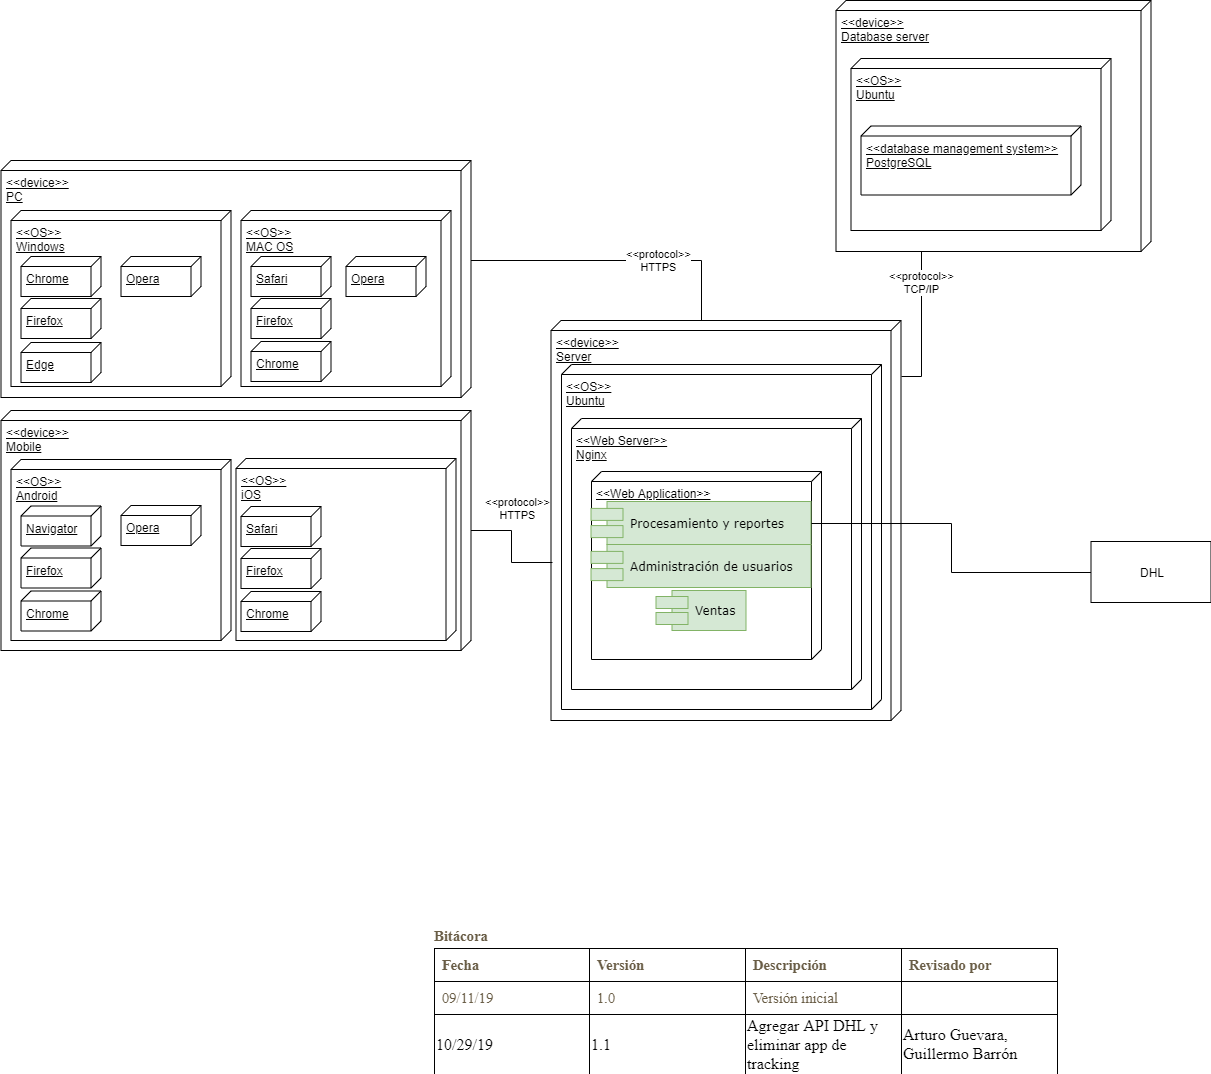

The diagram above was exported from draw.io. Its source (the exported page's mxGraphModel, read from the mxfile embedded in the PNG):
<mxGraphModel dx="183" dy="1273" grid="1" gridSize="10" guides="1" tooltips="1" connect="1" arrows="1" fold="1" page="1" pageScale="1" pageWidth="1100" pageHeight="850" background="#ffffff" math="0" shadow="0">
  <root>
    <mxCell id="0" />
    <mxCell id="1" parent="0" />
    <mxCell id="jQ3Lug_Tc0hOpJ0Ez5GJ-2" value="&lt;div&gt;&amp;lt;&amp;lt;protocol&amp;gt;&amp;gt;&lt;/div&gt;&lt;div&gt;TCP/IP&lt;br&gt;&lt;/div&gt;" style="edgeStyle=orthogonalEdgeStyle;rounded=0;orthogonalLoop=1;jettySize=auto;html=1;exitX=0;exitY=0;exitDx=55.5;exitDy=0;exitPerimeter=0;entryX=0;entryY=0;entryDx=65.5;entryDy=240;entryPerimeter=0;endArrow=none;endFill=0;" parent="1" source="TsiBBtrQHxtpIeO4ONyz-4" target="jQ3Lug_Tc0hOpJ0Ez5GJ-1" edge="1">
      <mxGeometry x="-0.3287" relative="1" as="geometry">
        <Array as="points">
          <mxPoint x="1442.5" y="7" />
          <mxPoint x="1442.5" y="-174" />
        </Array>
        <mxPoint as="offset" />
      </mxGeometry>
    </mxCell>
    <mxCell id="TsiBBtrQHxtpIeO4ONyz-4" value="&lt;div&gt;&amp;lt;&amp;lt;device&amp;gt;&amp;gt;&lt;/div&gt;&lt;div&gt;Server&lt;br&gt;&lt;/div&gt;" style="verticalAlign=top;align=left;spacingTop=8;spacingLeft=2;spacingRight=12;shape=cube;size=10;direction=south;fontStyle=4;html=1;" parent="1" vertex="1">
      <mxGeometry x="1072.5" y="-49" width="350" height="400" as="geometry" />
    </mxCell>
    <mxCell id="TsiBBtrQHxtpIeO4ONyz-7" value="&lt;div&gt;&amp;lt;&amp;lt;protocol&amp;gt;&amp;gt;&lt;/div&gt;&lt;div&gt;HTTPS&lt;br&gt;&lt;/div&gt;" style="edgeStyle=orthogonalEdgeStyle;rounded=0;orthogonalLoop=1;jettySize=auto;html=1;endArrow=none;endFill=0;entryX=0;entryY=0;entryDx=0;entryDy=115;entryPerimeter=0;" parent="1" source="TsiBBtrQHxtpIeO4ONyz-6" target="TsiBBtrQHxtpIeO4ONyz-4" edge="1">
      <mxGeometry relative="1" as="geometry">
        <Array as="points">
          <mxPoint x="1222.5" y="-109" />
          <mxPoint x="1222.5" y="-49" />
        </Array>
        <mxPoint x="1222.5" y="-69" as="targetPoint" />
      </mxGeometry>
    </mxCell>
    <mxCell id="TsiBBtrQHxtpIeO4ONyz-6" value="&lt;div&gt;&amp;lt;&amp;lt;device&amp;gt;&amp;gt;&lt;/div&gt;&lt;div&gt;PC&lt;br&gt;&lt;/div&gt;" style="verticalAlign=top;align=left;spacingTop=8;spacingLeft=2;spacingRight=12;shape=cube;size=10;direction=south;fontStyle=4;html=1;" parent="1" vertex="1">
      <mxGeometry x="522.5" y="-209" width="470" height="237" as="geometry" />
    </mxCell>
    <mxCell id="TsiBBtrQHxtpIeO4ONyz-20" value="&lt;div&gt;&amp;lt;&amp;lt;protocol&amp;gt;&amp;gt;&lt;/div&gt;&lt;div&gt;HTTPS&lt;br&gt;&lt;/div&gt;" style="edgeStyle=orthogonalEdgeStyle;rounded=0;orthogonalLoop=1;jettySize=auto;html=1;endArrow=none;endFill=0;entryX=0.604;entryY=0.996;entryDx=0;entryDy=0;entryPerimeter=0;" parent="1" source="TsiBBtrQHxtpIeO4ONyz-13" target="TsiBBtrQHxtpIeO4ONyz-4" edge="1">
      <mxGeometry x="-0.36" y="11" relative="1" as="geometry">
        <mxPoint x="1062.5" y="152" as="targetPoint" />
        <mxPoint x="11" y="-11" as="offset" />
      </mxGeometry>
    </mxCell>
    <mxCell id="TsiBBtrQHxtpIeO4ONyz-13" value="&lt;div&gt;&amp;lt;&amp;lt;device&amp;gt;&amp;gt;&lt;/div&gt;&lt;div&gt;Mobile&lt;br&gt;&lt;/div&gt;" style="verticalAlign=top;align=left;spacingTop=8;spacingLeft=2;spacingRight=12;shape=cube;size=10;direction=south;fontStyle=4;html=1;" parent="1" vertex="1">
      <mxGeometry x="522.5" y="41" width="470" height="240" as="geometry" />
    </mxCell>
    <mxCell id="jQ3Lug_Tc0hOpJ0Ez5GJ-1" value="&lt;div&gt;&amp;lt;&amp;lt;device&amp;gt;&amp;gt;&lt;/div&gt;&lt;div&gt;Database server&lt;br&gt;&lt;/div&gt;" style="verticalAlign=top;align=left;spacingTop=8;spacingLeft=2;spacingRight=12;shape=cube;size=10;direction=south;fontStyle=4;html=1;" parent="1" vertex="1">
      <mxGeometry x="1357.5" y="-369" width="315" height="251" as="geometry" />
    </mxCell>
    <mxCell id="TsiBBtrQHxtpIeO4ONyz-24" value="&lt;div&gt;&amp;lt;&amp;lt;OS&amp;gt;&amp;gt;&lt;br&gt;&lt;/div&gt;&lt;div&gt;Windows&lt;/div&gt;" style="verticalAlign=top;align=left;spacingTop=8;spacingLeft=2;spacingRight=12;shape=cube;size=10;direction=south;fontStyle=4;html=1;" parent="1" vertex="1">
      <mxGeometry x="532.5" y="-159" width="220" height="176" as="geometry" />
    </mxCell>
    <mxCell id="TsiBBtrQHxtpIeO4ONyz-25" value="&lt;div&gt;&amp;lt;&amp;lt;OS&amp;gt;&amp;gt;&lt;br&gt;&lt;/div&gt;&lt;div&gt;MAC OS&lt;/div&gt;" style="verticalAlign=top;align=left;spacingTop=8;spacingLeft=2;spacingRight=12;shape=cube;size=10;direction=south;fontStyle=4;html=1;" parent="1" vertex="1">
      <mxGeometry x="762.5" y="-159" width="210" height="176" as="geometry" />
    </mxCell>
    <mxCell id="TsiBBtrQHxtpIeO4ONyz-8" value="Safari" style="verticalAlign=top;align=left;spacingTop=8;spacingLeft=2;spacingRight=12;shape=cube;size=10;direction=south;fontStyle=4;html=1;" parent="1" vertex="1">
      <mxGeometry x="772.5" y="-113" width="80" height="40" as="geometry" />
    </mxCell>
    <mxCell id="TsiBBtrQHxtpIeO4ONyz-9" value="Chrome" style="verticalAlign=top;align=left;spacingTop=8;spacingLeft=2;spacingRight=12;shape=cube;size=10;direction=south;fontStyle=4;html=1;" parent="1" vertex="1">
      <mxGeometry x="542.5" y="-113" width="80" height="40" as="geometry" />
    </mxCell>
    <mxCell id="TsiBBtrQHxtpIeO4ONyz-10" value="Edge" style="verticalAlign=top;align=left;spacingTop=8;spacingLeft=2;spacingRight=12;shape=cube;size=10;direction=south;fontStyle=4;html=1;" parent="1" vertex="1">
      <mxGeometry x="542.5" y="-27" width="80" height="40" as="geometry" />
    </mxCell>
    <mxCell id="TsiBBtrQHxtpIeO4ONyz-11" value="Firefox" style="verticalAlign=top;align=left;spacingTop=8;spacingLeft=2;spacingRight=12;shape=cube;size=10;direction=south;fontStyle=4;html=1;" parent="1" vertex="1">
      <mxGeometry x="542.5" y="-71" width="80" height="40" as="geometry" />
    </mxCell>
    <mxCell id="jQ3Lug_Tc0hOpJ0Ez5GJ-3" value="&lt;div&gt;&amp;lt;&amp;lt;OS&amp;gt;&amp;gt;&lt;/div&gt;&lt;div&gt;Ubuntu&lt;br&gt;&lt;/div&gt;" style="verticalAlign=top;align=left;spacingTop=8;spacingLeft=2;spacingRight=12;shape=cube;size=10;direction=south;fontStyle=4;html=1;" parent="1" vertex="1">
      <mxGeometry x="1083" y="-5" width="320" height="345" as="geometry" />
    </mxCell>
    <mxCell id="TsiBBtrQHxtpIeO4ONyz-27" value="Firefox" style="verticalAlign=top;align=left;spacingTop=8;spacingLeft=2;spacingRight=12;shape=cube;size=10;direction=south;fontStyle=4;html=1;" parent="1" vertex="1">
      <mxGeometry x="772.5" y="-71" width="80" height="40" as="geometry" />
    </mxCell>
    <mxCell id="TsiBBtrQHxtpIeO4ONyz-28" value="Chrome" style="verticalAlign=top;align=left;spacingTop=8;spacingLeft=2;spacingRight=12;shape=cube;size=10;direction=south;fontStyle=4;html=1;" parent="1" vertex="1">
      <mxGeometry x="772.5" y="-28" width="80" height="40" as="geometry" />
    </mxCell>
    <mxCell id="TsiBBtrQHxtpIeO4ONyz-29" value="Opera" style="verticalAlign=top;align=left;spacingTop=8;spacingLeft=2;spacingRight=12;shape=cube;size=10;direction=south;fontStyle=4;html=1;" parent="1" vertex="1">
      <mxGeometry x="642.5" y="-113" width="80" height="40" as="geometry" />
    </mxCell>
    <mxCell id="TsiBBtrQHxtpIeO4ONyz-30" value="Opera" style="verticalAlign=top;align=left;spacingTop=8;spacingLeft=2;spacingRight=12;shape=cube;size=10;direction=south;fontStyle=4;html=1;" parent="1" vertex="1">
      <mxGeometry x="867.5" y="-113" width="80" height="40" as="geometry" />
    </mxCell>
    <mxCell id="jQ3Lug_Tc0hOpJ0Ez5GJ-4" value="&lt;div&gt;&amp;lt;&amp;lt;Web Server&amp;gt;&amp;gt;&lt;/div&gt;&lt;div&gt;Nginx&lt;br&gt;&lt;/div&gt;" style="verticalAlign=top;align=left;spacingTop=8;spacingLeft=2;spacingRight=12;shape=cube;size=10;direction=south;fontStyle=4;html=1;" parent="1" vertex="1">
      <mxGeometry x="1093" y="49" width="290" height="271" as="geometry" />
    </mxCell>
    <mxCell id="TsiBBtrQHxtpIeO4ONyz-31" value="&lt;div&gt;&amp;lt;&amp;lt;OS&amp;gt;&amp;gt;&lt;br&gt;&lt;/div&gt;&lt;div&gt;Android&lt;/div&gt;" style="verticalAlign=top;align=left;spacingTop=8;spacingLeft=2;spacingRight=12;shape=cube;size=10;direction=south;fontStyle=4;html=1;" parent="1" vertex="1">
      <mxGeometry x="532.5" y="90" width="220" height="181" as="geometry" />
    </mxCell>
    <mxCell id="TsiBBtrQHxtpIeO4ONyz-32" value="&lt;div&gt;&amp;lt;&amp;lt;OS&amp;gt;&amp;gt;&lt;br&gt;&lt;/div&gt;&lt;div&gt;iOS&lt;/div&gt;" style="verticalAlign=top;align=left;spacingTop=8;spacingLeft=2;spacingRight=12;shape=cube;size=10;direction=south;fontStyle=4;html=1;" parent="1" vertex="1">
      <mxGeometry x="757.5" y="89" width="220" height="182" as="geometry" />
    </mxCell>
    <mxCell id="TsiBBtrQHxtpIeO4ONyz-33" value="Safari" style="verticalAlign=top;align=left;spacingTop=8;spacingLeft=2;spacingRight=12;shape=cube;size=10;direction=south;fontStyle=4;html=1;" parent="1" vertex="1">
      <mxGeometry x="762.5" y="137" width="80" height="40" as="geometry" />
    </mxCell>
    <mxCell id="TsiBBtrQHxtpIeO4ONyz-34" value="Firefox" style="verticalAlign=top;align=left;spacingTop=8;spacingLeft=2;spacingRight=12;shape=cube;size=10;direction=south;fontStyle=4;html=1;" parent="1" vertex="1">
      <mxGeometry x="762.5" y="179" width="80" height="40" as="geometry" />
    </mxCell>
    <mxCell id="TsiBBtrQHxtpIeO4ONyz-35" value="Chrome" style="verticalAlign=top;align=left;spacingTop=8;spacingLeft=2;spacingRight=12;shape=cube;size=10;direction=south;fontStyle=4;html=1;" parent="1" vertex="1">
      <mxGeometry x="762.5" y="222" width="80" height="40" as="geometry" />
    </mxCell>
    <mxCell id="jQ3Lug_Tc0hOpJ0Ez5GJ-6" value="&lt;div&gt;&amp;lt;&amp;lt;Web Application&amp;gt;&amp;gt;&lt;/div&gt;&lt;div&gt;&lt;br&gt;&lt;/div&gt;" style="verticalAlign=top;align=left;spacingTop=8;spacingLeft=2;spacingRight=12;shape=cube;size=10;direction=south;fontStyle=4;html=1;" parent="1" vertex="1">
      <mxGeometry x="1113" y="102" width="230" height="188" as="geometry" />
    </mxCell>
    <mxCell id="TsiBBtrQHxtpIeO4ONyz-40" value="Navigator" style="verticalAlign=top;align=left;spacingTop=8;spacingLeft=2;spacingRight=12;shape=cube;size=10;direction=south;fontStyle=4;html=1;" parent="1" vertex="1">
      <mxGeometry x="542.5" y="136.5" width="80" height="40" as="geometry" />
    </mxCell>
    <mxCell id="TsiBBtrQHxtpIeO4ONyz-41" value="Firefox" style="verticalAlign=top;align=left;spacingTop=8;spacingLeft=2;spacingRight=12;shape=cube;size=10;direction=south;fontStyle=4;html=1;" parent="1" vertex="1">
      <mxGeometry x="542.5" y="178.5" width="80" height="40" as="geometry" />
    </mxCell>
    <mxCell id="TsiBBtrQHxtpIeO4ONyz-42" value="Chrome" style="verticalAlign=top;align=left;spacingTop=8;spacingLeft=2;spacingRight=12;shape=cube;size=10;direction=south;fontStyle=4;html=1;" parent="1" vertex="1">
      <mxGeometry x="542.5" y="221.5" width="80" height="40" as="geometry" />
    </mxCell>
    <mxCell id="TsiBBtrQHxtpIeO4ONyz-43" value="Opera" style="verticalAlign=top;align=left;spacingTop=8;spacingLeft=2;spacingRight=12;shape=cube;size=10;direction=south;fontStyle=4;html=1;" parent="1" vertex="1">
      <mxGeometry x="642.5" y="136" width="80" height="40" as="geometry" />
    </mxCell>
    <mxCell id="jQ3Lug_Tc0hOpJ0Ez5GJ-7" value="Procesamiento y reportes" style="shape=component;align=left;spacingLeft=36;rounded=0;shadow=0;comic=0;labelBackgroundColor=none;strokeColor=#82b366;strokeWidth=1;fillColor=#d5e8d4;fontFamily=Verdana;fontSize=12;html=1;" parent="1" vertex="1">
      <mxGeometry x="1112.5" y="132" width="220" height="43" as="geometry" />
    </mxCell>
    <mxCell id="jQ3Lug_Tc0hOpJ0Ez5GJ-9" value="Administración de usuarios" style="shape=component;align=left;spacingLeft=36;rounded=0;shadow=0;comic=0;labelBackgroundColor=none;strokeColor=#82b366;strokeWidth=1;fillColor=#d5e8d4;fontFamily=Verdana;fontSize=12;html=1;" parent="1" vertex="1">
      <mxGeometry x="1112.5" y="175" width="220" height="43" as="geometry" />
    </mxCell>
    <mxCell id="jQ3Lug_Tc0hOpJ0Ez5GJ-10" value="Ventas" style="shape=component;align=left;spacingLeft=36;rounded=0;shadow=0;comic=0;labelBackgroundColor=none;strokeColor=#82b366;strokeWidth=1;fillColor=#d5e8d4;fontFamily=Verdana;fontSize=12;html=1;" parent="1" vertex="1">
      <mxGeometry x="1177.5" y="221" width="90" height="40" as="geometry" />
    </mxCell>
    <mxCell id="vD_eFXEi89dCQOlSm3HM-1" value="&lt;div&gt;&amp;lt;&amp;lt;OS&amp;gt;&amp;gt;&lt;/div&gt;&lt;div&gt;Ubuntu&lt;br&gt;&lt;/div&gt;" style="verticalAlign=top;align=left;spacingTop=8;spacingLeft=2;spacingRight=12;shape=cube;size=10;direction=south;fontStyle=4;html=1;" parent="1" vertex="1">
      <mxGeometry x="1372.5" y="-311" width="260" height="172" as="geometry" />
    </mxCell>
    <mxCell id="vD_eFXEi89dCQOlSm3HM-4" value="&lt;div&gt;&amp;lt;&amp;lt;database management system&amp;gt;&amp;gt;&lt;/div&gt;&lt;div&gt;PostgreSQL&lt;br&gt;&lt;/div&gt;" style="verticalAlign=top;align=left;spacingTop=8;spacingLeft=2;spacingRight=12;shape=cube;size=10;direction=south;fontStyle=4;html=1;" parent="1" vertex="1">
      <mxGeometry x="1382.5" y="-243.5" width="220" height="69" as="geometry" />
    </mxCell>
    <mxCell id="wT-c_7n-goy5uofYGkqz-1" value="&lt;p id=&quot;docs-internal-guid-dc0591fe-7fff-ab3e-a8dd-cc29e65d48d2&quot; style=&quot;background-color: transparent ; color: rgb(0 , 0 , 0) ; font-family: &amp;#34;times new roman&amp;#34; ; font-size: 16px ; font-style: normal ; font-variant: normal ; font-weight: 400 ; letter-spacing: normal ; line-height: 23.04px ; margin-bottom: 0px ; margin-top: 8px ; text-align: left ; text-decoration: none ; text-indent: 0px ; text-transform: none ; white-space: normal ; word-spacing: 0px&quot; dir=&quot;ltr&quot;&gt;&lt;span style=&quot;background-color: transparent ; color: rgb(105 , 93 , 70) ; font-family: &amp;#34;quot&amp;#34; ; font-size: 14.66px ; font-style: normal ; font-variant: normal ; font-weight: 700 ; text-decoration: none ; vertical-align: baseline ; white-space: pre-wrap&quot;&gt;Bitácora&lt;/span&gt;&lt;/p&gt;&lt;div align=&quot;left&quot; style=&quot;background-color: transparent ; color: rgb(0 , 0 , 0) ; font-family: &amp;#34;times new roman&amp;#34; ; font-size: 16px ; font-style: normal ; font-variant: normal ; font-weight: 400 ; letter-spacing: normal ; margin-left: 0px ; text-align: left ; text-decoration: none ; text-indent: 0px ; text-transform: none ; white-space: normal ; word-spacing: 0px&quot; dir=&quot;ltr&quot;&gt;&lt;table style=&quot;border-bottom-color: rgb(0 , 0 , 0) ; border-bottom-style: none ; border-bottom-width: 0.66px ; border-collapse: collapse ; border-left-color: rgb(0 , 0 , 0) ; border-left-style: none ; border-left-width: 0.66px ; border-right-color: rgb(0 , 0 , 0) ; border-right-style: none ; border-right-width: 0.66px ; border-top-color: rgb(0 , 0 , 0) ; border-top-style: none ; border-top-width: 0.66px ; table-layout: fixed ; width: 624px&quot;&gt;&lt;colgroup&gt;&lt;col&gt;&lt;col&gt;&lt;col&gt;&lt;col&gt;&lt;/colgroup&gt;&lt;tbody&gt;&lt;tr style=&quot;height: 0px&quot;&gt;&lt;td style=&quot;border-bottom-color: rgb(0 , 0 , 0) ; border-bottom-style: solid ; border-bottom-width: 1.33px ; border-left-color: rgb(0 , 0 , 0) ; border-left-style: solid ; border-left-width: 1.33px ; border-right-color: rgb(0 , 0 , 0) ; border-right-style: solid ; border-right-width: 1.33px ; border-top-color: rgb(0 , 0 , 0) ; border-top-style: solid ; border-top-width: 1.33px ; overflow: hidden ; padding-bottom: 6.66px ; padding-left: 6.66px ; padding-right: 6.66px ; padding-top: 6.66px ; vertical-align: top&quot;&gt;&lt;p style=&quot;line-height: 19.2px ; margin-bottom: 0px ; margin-top: 0px&quot; dir=&quot;ltr&quot;&gt;&lt;span style=&quot;background-color: transparent ; color: rgb(105 , 93 , 70) ; font-family: &amp;#34;quot&amp;#34; ; font-size: 14.66px ; font-style: normal ; font-variant: normal ; font-weight: 700 ; text-decoration: none ; vertical-align: baseline ; white-space: pre-wrap&quot;&gt;Fecha&lt;/span&gt;&lt;/p&gt;&lt;/td&gt;&lt;td style=&quot;border-bottom-color: rgb(0 , 0 , 0) ; border-bottom-style: solid ; border-bottom-width: 1.33px ; border-left-color: rgb(0 , 0 , 0) ; border-left-style: solid ; border-left-width: 1.33px ; border-right-color: rgb(0 , 0 , 0) ; border-right-style: solid ; border-right-width: 1.33px ; border-top-color: rgb(0 , 0 , 0) ; border-top-style: solid ; border-top-width: 1.33px ; overflow: hidden ; padding-bottom: 6.66px ; padding-left: 6.66px ; padding-right: 6.66px ; padding-top: 6.66px ; vertical-align: top&quot;&gt;&lt;p style=&quot;line-height: 19.2px ; margin-bottom: 0px ; margin-top: 0px&quot; dir=&quot;ltr&quot;&gt;&lt;span style=&quot;background-color: transparent ; color: rgb(105 , 93 , 70) ; font-family: &amp;#34;quot&amp;#34; ; font-size: 14.66px ; font-style: normal ; font-variant: normal ; font-weight: 700 ; text-decoration: none ; vertical-align: baseline ; white-space: pre-wrap&quot;&gt;Versión&lt;/span&gt;&lt;/p&gt;&lt;/td&gt;&lt;td style=&quot;border-bottom-color: rgb(0 , 0 , 0) ; border-bottom-style: solid ; border-bottom-width: 1.33px ; border-left-color: rgb(0 , 0 , 0) ; border-left-style: solid ; border-left-width: 1.33px ; border-right-color: rgb(0 , 0 , 0) ; border-right-style: solid ; border-right-width: 1.33px ; border-top-color: rgb(0 , 0 , 0) ; border-top-style: solid ; border-top-width: 1.33px ; overflow: hidden ; padding-bottom: 6.66px ; padding-left: 6.66px ; padding-right: 6.66px ; padding-top: 6.66px ; vertical-align: top&quot;&gt;&lt;p style=&quot;line-height: 19.2px ; margin-bottom: 0px ; margin-top: 0px&quot; dir=&quot;ltr&quot;&gt;&lt;span style=&quot;background-color: transparent ; color: rgb(105 , 93 , 70) ; font-family: &amp;#34;quot&amp;#34; ; font-size: 14.66px ; font-style: normal ; font-variant: normal ; font-weight: 700 ; text-decoration: none ; vertical-align: baseline ; white-space: pre-wrap&quot;&gt;Descripción&lt;/span&gt;&lt;/p&gt;&lt;/td&gt;&lt;td style=&quot;border-bottom-color: rgb(0 , 0 , 0) ; border-bottom-style: solid ; border-bottom-width: 1.33px ; border-left-color: rgb(0 , 0 , 0) ; border-left-style: solid ; border-left-width: 1.33px ; border-right-color: rgb(0 , 0 , 0) ; border-right-style: solid ; border-right-width: 1.33px ; border-top-color: rgb(0 , 0 , 0) ; border-top-style: solid ; border-top-width: 1.33px ; overflow: hidden ; padding-bottom: 6.66px ; padding-left: 6.66px ; padding-right: 6.66px ; padding-top: 6.66px ; vertical-align: top&quot;&gt;&lt;p style=&quot;line-height: 19.2px ; margin-bottom: 0px ; margin-top: 0px&quot; dir=&quot;ltr&quot;&gt;&lt;span style=&quot;background-color: transparent ; color: rgb(105 , 93 , 70) ; font-family: &amp;#34;quot&amp;#34; ; font-size: 14.66px ; font-style: normal ; font-variant: normal ; font-weight: 700 ; text-decoration: none ; vertical-align: baseline ; white-space: pre-wrap&quot;&gt;Revisado por&lt;/span&gt;&lt;/p&gt;&lt;/td&gt;&lt;/tr&gt;&lt;tr style=&quot;height: 0px&quot;&gt;&lt;td style=&quot;border-bottom-color: rgb(0 , 0 , 0) ; border-bottom-style: solid ; border-bottom-width: 1.33px ; border-left-color: rgb(0 , 0 , 0) ; border-left-style: solid ; border-left-width: 1.33px ; border-right-color: rgb(0 , 0 , 0) ; border-right-style: solid ; border-right-width: 1.33px ; border-top-color: rgb(0 , 0 , 0) ; border-top-style: solid ; border-top-width: 1.33px ; overflow: hidden ; padding-bottom: 6.66px ; padding-left: 6.66px ; padding-right: 6.66px ; padding-top: 6.66px ; vertical-align: top&quot;&gt;&lt;p style=&quot;line-height: 19.2px ; margin-bottom: 0px ; margin-top: 0px&quot; dir=&quot;ltr&quot;&gt;&lt;span style=&quot;background-color: transparent ; color: rgb(105 , 93 , 70) ; font-family: &amp;#34;quot&amp;#34; ; font-size: 14.66px ; font-style: normal ; font-variant: normal ; font-weight: 400 ; text-decoration: none ; vertical-align: baseline ; white-space: pre-wrap&quot;&gt;09/11/19&lt;/span&gt;&lt;/p&gt;&lt;/td&gt;&lt;td style=&quot;border-bottom-color: rgb(0 , 0 , 0) ; border-bottom-style: solid ; border-bottom-width: 1.33px ; border-left-color: rgb(0 , 0 , 0) ; border-left-style: solid ; border-left-width: 1.33px ; border-right-color: rgb(0 , 0 , 0) ; border-right-style: solid ; border-right-width: 1.33px ; border-top-color: rgb(0 , 0 , 0) ; border-top-style: solid ; border-top-width: 1.33px ; overflow: hidden ; padding-bottom: 6.66px ; padding-left: 6.66px ; padding-right: 6.66px ; padding-top: 6.66px ; vertical-align: top&quot;&gt;&lt;p style=&quot;line-height: 19.2px ; margin-bottom: 0px ; margin-top: 0px&quot; dir=&quot;ltr&quot;&gt;&lt;span style=&quot;background-color: transparent ; color: rgb(105 , 93 , 70) ; font-family: &amp;#34;quot&amp;#34; ; font-size: 14.66px ; font-style: normal ; font-variant: normal ; font-weight: 400 ; text-decoration: none ; vertical-align: baseline ; white-space: pre-wrap&quot;&gt;1.0&amp;nbsp;&lt;/span&gt;&lt;/p&gt;&lt;/td&gt;&lt;td style=&quot;border-bottom-color: rgb(0 , 0 , 0) ; border-bottom-style: solid ; border-bottom-width: 1.33px ; border-left-color: rgb(0 , 0 , 0) ; border-left-style: solid ; border-left-width: 1.33px ; border-right-color: rgb(0 , 0 , 0) ; border-right-style: solid ; border-right-width: 1.33px ; border-top-color: rgb(0 , 0 , 0) ; border-top-style: solid ; border-top-width: 1.33px ; overflow: hidden ; padding-bottom: 6.66px ; padding-left: 6.66px ; padding-right: 6.66px ; padding-top: 6.66px ; vertical-align: top&quot;&gt;&lt;p style=&quot;line-height: 19.2px ; margin-bottom: 0px ; margin-top: 0px&quot; dir=&quot;ltr&quot;&gt;&lt;span style=&quot;background-color: transparent ; color: rgb(105 , 93 , 70) ; font-family: &amp;#34;quot&amp;#34; ; font-size: 14.66px ; font-style: normal ; font-variant: normal ; font-weight: 400 ; text-decoration: none ; vertical-align: baseline ; white-space: pre-wrap&quot;&gt;Versión inicial&lt;/span&gt;&lt;/p&gt;&lt;/td&gt;&lt;td style=&quot;border-bottom-color: rgb(0 , 0 , 0) ; border-bottom-style: solid ; border-bottom-width: 1.33px ; border-left-color: rgb(0 , 0 , 0) ; border-left-style: solid ; border-left-width: 1.33px ; border-right-color: rgb(0 , 0 , 0) ; border-right-style: solid ; border-right-width: 1.33px ; border-top-color: rgb(0 , 0 , 0) ; border-top-style: solid ; border-top-width: 1.33px ; overflow: hidden ; padding-bottom: 6.66px ; padding-left: 6.66px ; padding-right: 6.66px ; padding-top: 6.66px ; vertical-align: top&quot;&gt;&lt;br&gt;&lt;/td&gt;&lt;/tr&gt;&lt;tr&gt;&lt;td style=&quot;border: 1px solid rgb(0 , 0 , 0) ; border-collapse: collapse&quot;&gt;10/29/19&lt;br&gt;&lt;/td&gt;&lt;td style=&quot;border: 1px solid rgb(0 , 0 , 0) ; border-collapse: collapse&quot;&gt;1.1&lt;/td&gt;&lt;td style=&quot;border: 1px solid rgb(0 , 0 , 0) ; border-collapse: collapse&quot;&gt;Agregar API DHL y eliminar app de tracking&lt;/td&gt;&lt;td style=&quot;border: 1px solid rgb(0 , 0 , 0) ; border-collapse: collapse&quot;&gt;Arturo Guevara, Guillermo Barrón&lt;/td&gt;&lt;/tr&gt;&lt;/tbody&gt;&lt;/table&gt;&lt;/div&gt;" style="text;html=1;resizable=0;points=[];autosize=1;align=left;verticalAlign=top;spacingTop=-4;" parent="1" vertex="1">
      <mxGeometry x="954" y="544" width="640" height="150" as="geometry" />
    </mxCell>
    <mxCell id="4Ef8r3moyJn3bhknYNPh-3" style="edgeStyle=orthogonalEdgeStyle;rounded=0;orthogonalLoop=1;jettySize=auto;html=1;exitX=0;exitY=0.5;exitDx=0;exitDy=0;entryX=1;entryY=0.5;entryDx=0;entryDy=0;endArrow=none;endFill=0;" parent="1" source="4Ef8r3moyJn3bhknYNPh-1" target="jQ3Lug_Tc0hOpJ0Ez5GJ-7" edge="1">
      <mxGeometry relative="1" as="geometry" />
    </mxCell>
    <mxCell id="4Ef8r3moyJn3bhknYNPh-1" value="DHL" style="rounded=0;whiteSpace=wrap;html=1;" parent="1" vertex="1">
      <mxGeometry x="1612.5" y="172" width="120" height="61" as="geometry" />
    </mxCell>
  </root>
</mxGraphModel>